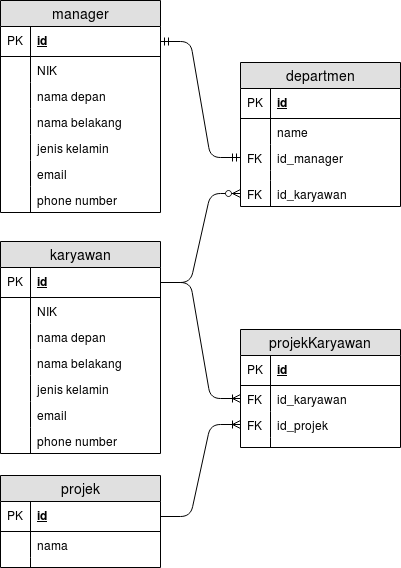

The diagram above was exported from draw.io. Its source (the exported page's mxGraphModel, read from the mxfile embedded in the PNG):
<mxGraphModel dx="1033" dy="458" grid="1" gridSize="10" guides="1" tooltips="1" connect="1" arrows="1" fold="1" page="1" pageScale="1" pageWidth="850" pageHeight="1100" math="0" shadow="0">
  <root>
    <mxCell id="0" />
    <mxCell id="1" parent="0" />
    <mxCell id="rkBsQnhK20sRGtp5lwKZ-1" value="karyawan" style="swimlane;fontStyle=0;childLayout=stackLayout;horizontal=1;startSize=26;fillColor=#e0e0e0;horizontalStack=0;resizeParent=1;resizeParentMax=0;resizeLast=0;collapsible=1;marginBottom=0;swimlaneFillColor=#ffffff;align=center;fontSize=14;" vertex="1" parent="1">
      <mxGeometry x="220" y="284" width="160" height="212" as="geometry" />
    </mxCell>
    <mxCell id="rkBsQnhK20sRGtp5lwKZ-2" value="id" style="shape=partialRectangle;top=0;left=0;right=0;bottom=1;align=left;verticalAlign=middle;fillColor=none;spacingLeft=34;spacingRight=4;overflow=hidden;rotatable=0;points=[[0,0.5],[1,0.5]];portConstraint=eastwest;dropTarget=0;fontStyle=5;fontSize=12;" vertex="1" parent="rkBsQnhK20sRGtp5lwKZ-1">
      <mxGeometry y="26" width="160" height="30" as="geometry" />
    </mxCell>
    <mxCell id="rkBsQnhK20sRGtp5lwKZ-3" value="PK" style="shape=partialRectangle;top=0;left=0;bottom=0;fillColor=none;align=left;verticalAlign=middle;spacingLeft=4;spacingRight=4;overflow=hidden;rotatable=0;points=[];portConstraint=eastwest;part=1;fontSize=12;" vertex="1" connectable="0" parent="rkBsQnhK20sRGtp5lwKZ-2">
      <mxGeometry width="30" height="30" as="geometry" />
    </mxCell>
    <mxCell id="rkBsQnhK20sRGtp5lwKZ-4" value="NIK" style="shape=partialRectangle;top=0;left=0;right=0;bottom=0;align=left;verticalAlign=top;fillColor=none;spacingLeft=34;spacingRight=4;overflow=hidden;rotatable=0;points=[[0,0.5],[1,0.5]];portConstraint=eastwest;dropTarget=0;fontSize=12;" vertex="1" parent="rkBsQnhK20sRGtp5lwKZ-1">
      <mxGeometry y="56" width="160" height="26" as="geometry" />
    </mxCell>
    <mxCell id="rkBsQnhK20sRGtp5lwKZ-5" value="" style="shape=partialRectangle;top=0;left=0;bottom=0;fillColor=none;align=left;verticalAlign=top;spacingLeft=4;spacingRight=4;overflow=hidden;rotatable=0;points=[];portConstraint=eastwest;part=1;fontSize=12;" vertex="1" connectable="0" parent="rkBsQnhK20sRGtp5lwKZ-4">
      <mxGeometry width="30" height="26" as="geometry" />
    </mxCell>
    <mxCell id="rkBsQnhK20sRGtp5lwKZ-6" value="nama depan" style="shape=partialRectangle;top=0;left=0;right=0;bottom=0;align=left;verticalAlign=top;fillColor=none;spacingLeft=34;spacingRight=4;overflow=hidden;rotatable=0;points=[[0,0.5],[1,0.5]];portConstraint=eastwest;dropTarget=0;fontSize=12;" vertex="1" parent="rkBsQnhK20sRGtp5lwKZ-1">
      <mxGeometry y="82" width="160" height="26" as="geometry" />
    </mxCell>
    <mxCell id="rkBsQnhK20sRGtp5lwKZ-7" value="" style="shape=partialRectangle;top=0;left=0;bottom=0;fillColor=none;align=left;verticalAlign=top;spacingLeft=4;spacingRight=4;overflow=hidden;rotatable=0;points=[];portConstraint=eastwest;part=1;fontSize=12;" vertex="1" connectable="0" parent="rkBsQnhK20sRGtp5lwKZ-6">
      <mxGeometry width="30" height="26" as="geometry" />
    </mxCell>
    <mxCell id="rkBsQnhK20sRGtp5lwKZ-8" value="nama belakang" style="shape=partialRectangle;top=0;left=0;right=0;bottom=0;align=left;verticalAlign=top;fillColor=none;spacingLeft=34;spacingRight=4;overflow=hidden;rotatable=0;points=[[0,0.5],[1,0.5]];portConstraint=eastwest;dropTarget=0;fontSize=12;" vertex="1" parent="rkBsQnhK20sRGtp5lwKZ-1">
      <mxGeometry y="108" width="160" height="26" as="geometry" />
    </mxCell>
    <mxCell id="rkBsQnhK20sRGtp5lwKZ-9" value="" style="shape=partialRectangle;top=0;left=0;bottom=0;fillColor=none;align=left;verticalAlign=top;spacingLeft=4;spacingRight=4;overflow=hidden;rotatable=0;points=[];portConstraint=eastwest;part=1;fontSize=12;" vertex="1" connectable="0" parent="rkBsQnhK20sRGtp5lwKZ-8">
      <mxGeometry width="30" height="26" as="geometry" />
    </mxCell>
    <mxCell id="rkBsQnhK20sRGtp5lwKZ-10" value="jenis kelamin" style="shape=partialRectangle;top=0;left=0;right=0;bottom=0;align=left;verticalAlign=top;fillColor=none;spacingLeft=34;spacingRight=4;overflow=hidden;rotatable=0;points=[[0,0.5],[1,0.5]];portConstraint=eastwest;dropTarget=0;fontSize=12;" vertex="1" parent="rkBsQnhK20sRGtp5lwKZ-1">
      <mxGeometry y="134" width="160" height="26" as="geometry" />
    </mxCell>
    <mxCell id="rkBsQnhK20sRGtp5lwKZ-11" value="" style="shape=partialRectangle;top=0;left=0;bottom=0;fillColor=none;align=left;verticalAlign=top;spacingLeft=4;spacingRight=4;overflow=hidden;rotatable=0;points=[];portConstraint=eastwest;part=1;fontSize=12;" vertex="1" connectable="0" parent="rkBsQnhK20sRGtp5lwKZ-10">
      <mxGeometry width="30" height="26" as="geometry" />
    </mxCell>
    <mxCell id="rkBsQnhK20sRGtp5lwKZ-12" value="email" style="shape=partialRectangle;top=0;left=0;right=0;bottom=0;align=left;verticalAlign=top;fillColor=none;spacingLeft=34;spacingRight=4;overflow=hidden;rotatable=0;points=[[0,0.5],[1,0.5]];portConstraint=eastwest;dropTarget=0;fontSize=12;" vertex="1" parent="rkBsQnhK20sRGtp5lwKZ-1">
      <mxGeometry y="160" width="160" height="26" as="geometry" />
    </mxCell>
    <mxCell id="rkBsQnhK20sRGtp5lwKZ-13" value="" style="shape=partialRectangle;top=0;left=0;bottom=0;fillColor=none;align=left;verticalAlign=top;spacingLeft=4;spacingRight=4;overflow=hidden;rotatable=0;points=[];portConstraint=eastwest;part=1;fontSize=12;" vertex="1" connectable="0" parent="rkBsQnhK20sRGtp5lwKZ-12">
      <mxGeometry width="30" height="26" as="geometry" />
    </mxCell>
    <mxCell id="rkBsQnhK20sRGtp5lwKZ-14" value="phone number" style="shape=partialRectangle;top=0;left=0;right=0;bottom=0;align=left;verticalAlign=top;fillColor=none;spacingLeft=34;spacingRight=4;overflow=hidden;rotatable=0;points=[[0,0.5],[1,0.5]];portConstraint=eastwest;dropTarget=0;fontSize=12;" vertex="1" parent="rkBsQnhK20sRGtp5lwKZ-1">
      <mxGeometry y="186" width="160" height="26" as="geometry" />
    </mxCell>
    <mxCell id="rkBsQnhK20sRGtp5lwKZ-15" value="" style="shape=partialRectangle;top=0;left=0;bottom=0;fillColor=none;align=left;verticalAlign=top;spacingLeft=4;spacingRight=4;overflow=hidden;rotatable=0;points=[];portConstraint=eastwest;part=1;fontSize=12;" vertex="1" connectable="0" parent="rkBsQnhK20sRGtp5lwKZ-14">
      <mxGeometry width="30" height="26" as="geometry" />
    </mxCell>
    <mxCell id="rkBsQnhK20sRGtp5lwKZ-16" value="departmen" style="swimlane;fontStyle=0;childLayout=stackLayout;horizontal=1;startSize=26;fillColor=#e0e0e0;horizontalStack=0;resizeParent=1;resizeParentMax=0;resizeLast=0;collapsible=1;marginBottom=0;swimlaneFillColor=#ffffff;align=center;fontSize=14;" vertex="1" parent="1">
      <mxGeometry x="460" y="105" width="160" height="144" as="geometry" />
    </mxCell>
    <mxCell id="rkBsQnhK20sRGtp5lwKZ-17" value="id" style="shape=partialRectangle;top=0;left=0;right=0;bottom=1;align=left;verticalAlign=middle;fillColor=none;spacingLeft=34;spacingRight=4;overflow=hidden;rotatable=0;points=[[0,0.5],[1,0.5]];portConstraint=eastwest;dropTarget=0;fontStyle=5;fontSize=12;" vertex="1" parent="rkBsQnhK20sRGtp5lwKZ-16">
      <mxGeometry y="26" width="160" height="30" as="geometry" />
    </mxCell>
    <mxCell id="rkBsQnhK20sRGtp5lwKZ-18" value="PK" style="shape=partialRectangle;top=0;left=0;bottom=0;fillColor=none;align=left;verticalAlign=middle;spacingLeft=4;spacingRight=4;overflow=hidden;rotatable=0;points=[];portConstraint=eastwest;part=1;fontSize=12;" vertex="1" connectable="0" parent="rkBsQnhK20sRGtp5lwKZ-17">
      <mxGeometry width="30" height="30" as="geometry" />
    </mxCell>
    <mxCell id="rkBsQnhK20sRGtp5lwKZ-19" value="name" style="shape=partialRectangle;top=0;left=0;right=0;bottom=0;align=left;verticalAlign=top;fillColor=none;spacingLeft=34;spacingRight=4;overflow=hidden;rotatable=0;points=[[0,0.5],[1,0.5]];portConstraint=eastwest;dropTarget=0;fontSize=12;" vertex="1" parent="rkBsQnhK20sRGtp5lwKZ-16">
      <mxGeometry y="56" width="160" height="26" as="geometry" />
    </mxCell>
    <mxCell id="rkBsQnhK20sRGtp5lwKZ-20" value="" style="shape=partialRectangle;top=0;left=0;bottom=0;fillColor=none;align=left;verticalAlign=top;spacingLeft=4;spacingRight=4;overflow=hidden;rotatable=0;points=[];portConstraint=eastwest;part=1;fontSize=12;" vertex="1" connectable="0" parent="rkBsQnhK20sRGtp5lwKZ-19">
      <mxGeometry width="30" height="26" as="geometry" />
    </mxCell>
    <mxCell id="rkBsQnhK20sRGtp5lwKZ-21" value="id_manager" style="shape=partialRectangle;top=0;left=0;right=0;bottom=0;align=left;verticalAlign=top;fillColor=none;spacingLeft=34;spacingRight=4;overflow=hidden;rotatable=0;points=[[0,0.5],[1,0.5]];portConstraint=eastwest;dropTarget=0;fontSize=12;" vertex="1" parent="rkBsQnhK20sRGtp5lwKZ-16">
      <mxGeometry y="82" width="160" height="26" as="geometry" />
    </mxCell>
    <mxCell id="rkBsQnhK20sRGtp5lwKZ-22" value="FK" style="shape=partialRectangle;top=0;left=0;bottom=0;fillColor=none;align=left;verticalAlign=top;spacingLeft=4;spacingRight=4;overflow=hidden;rotatable=0;points=[];portConstraint=eastwest;part=1;fontSize=12;" vertex="1" connectable="0" parent="rkBsQnhK20sRGtp5lwKZ-21">
      <mxGeometry width="30" height="26" as="geometry" />
    </mxCell>
    <mxCell id="rkBsQnhK20sRGtp5lwKZ-25" value="" style="shape=partialRectangle;top=0;left=0;right=0;bottom=0;align=left;verticalAlign=top;fillColor=none;spacingLeft=34;spacingRight=4;overflow=hidden;rotatable=0;points=[[0,0.5],[1,0.5]];portConstraint=eastwest;dropTarget=0;fontSize=12;" vertex="1" parent="rkBsQnhK20sRGtp5lwKZ-16">
      <mxGeometry y="108" width="160" height="10" as="geometry" />
    </mxCell>
    <mxCell id="rkBsQnhK20sRGtp5lwKZ-26" value="" style="shape=partialRectangle;top=0;left=0;bottom=0;fillColor=none;align=left;verticalAlign=top;spacingLeft=4;spacingRight=4;overflow=hidden;rotatable=0;points=[];portConstraint=eastwest;part=1;fontSize=12;" vertex="1" connectable="0" parent="rkBsQnhK20sRGtp5lwKZ-25">
      <mxGeometry width="30" height="10" as="geometry" />
    </mxCell>
    <mxCell id="rkBsQnhK20sRGtp5lwKZ-60" value="id_karyawan" style="shape=partialRectangle;top=0;left=0;right=0;bottom=0;align=left;verticalAlign=top;fillColor=none;spacingLeft=34;spacingRight=4;overflow=hidden;rotatable=0;points=[[0,0.5],[1,0.5]];portConstraint=eastwest;dropTarget=0;fontSize=12;" vertex="1" parent="rkBsQnhK20sRGtp5lwKZ-16">
      <mxGeometry y="118" width="160" height="26" as="geometry" />
    </mxCell>
    <mxCell id="rkBsQnhK20sRGtp5lwKZ-61" value="FK" style="shape=partialRectangle;top=0;left=0;bottom=0;fillColor=none;align=left;verticalAlign=top;spacingLeft=4;spacingRight=4;overflow=hidden;rotatable=0;points=[];portConstraint=eastwest;part=1;fontSize=12;" vertex="1" connectable="0" parent="rkBsQnhK20sRGtp5lwKZ-60">
      <mxGeometry width="30" height="26" as="geometry" />
    </mxCell>
    <mxCell id="rkBsQnhK20sRGtp5lwKZ-27" value="manager" style="swimlane;fontStyle=0;childLayout=stackLayout;horizontal=1;startSize=26;fillColor=#e0e0e0;horizontalStack=0;resizeParent=1;resizeParentMax=0;resizeLast=0;collapsible=1;marginBottom=0;swimlaneFillColor=#ffffff;align=center;fontSize=14;" vertex="1" parent="1">
      <mxGeometry x="220" y="43" width="160" height="212" as="geometry" />
    </mxCell>
    <mxCell id="rkBsQnhK20sRGtp5lwKZ-28" value="id" style="shape=partialRectangle;top=0;left=0;right=0;bottom=1;align=left;verticalAlign=middle;fillColor=none;spacingLeft=34;spacingRight=4;overflow=hidden;rotatable=0;points=[[0,0.5],[1,0.5]];portConstraint=eastwest;dropTarget=0;fontStyle=5;fontSize=12;" vertex="1" parent="rkBsQnhK20sRGtp5lwKZ-27">
      <mxGeometry y="26" width="160" height="30" as="geometry" />
    </mxCell>
    <mxCell id="rkBsQnhK20sRGtp5lwKZ-29" value="PK" style="shape=partialRectangle;top=0;left=0;bottom=0;fillColor=none;align=left;verticalAlign=middle;spacingLeft=4;spacingRight=4;overflow=hidden;rotatable=0;points=[];portConstraint=eastwest;part=1;fontSize=12;" vertex="1" connectable="0" parent="rkBsQnhK20sRGtp5lwKZ-28">
      <mxGeometry width="30" height="30" as="geometry" />
    </mxCell>
    <mxCell id="rkBsQnhK20sRGtp5lwKZ-30" value="NIK" style="shape=partialRectangle;top=0;left=0;right=0;bottom=0;align=left;verticalAlign=top;fillColor=none;spacingLeft=34;spacingRight=4;overflow=hidden;rotatable=0;points=[[0,0.5],[1,0.5]];portConstraint=eastwest;dropTarget=0;fontSize=12;" vertex="1" parent="rkBsQnhK20sRGtp5lwKZ-27">
      <mxGeometry y="56" width="160" height="26" as="geometry" />
    </mxCell>
    <mxCell id="rkBsQnhK20sRGtp5lwKZ-31" value="" style="shape=partialRectangle;top=0;left=0;bottom=0;fillColor=none;align=left;verticalAlign=top;spacingLeft=4;spacingRight=4;overflow=hidden;rotatable=0;points=[];portConstraint=eastwest;part=1;fontSize=12;" vertex="1" connectable="0" parent="rkBsQnhK20sRGtp5lwKZ-30">
      <mxGeometry width="30" height="26" as="geometry" />
    </mxCell>
    <mxCell id="rkBsQnhK20sRGtp5lwKZ-32" value="nama depan" style="shape=partialRectangle;top=0;left=0;right=0;bottom=0;align=left;verticalAlign=top;fillColor=none;spacingLeft=34;spacingRight=4;overflow=hidden;rotatable=0;points=[[0,0.5],[1,0.5]];portConstraint=eastwest;dropTarget=0;fontSize=12;" vertex="1" parent="rkBsQnhK20sRGtp5lwKZ-27">
      <mxGeometry y="82" width="160" height="26" as="geometry" />
    </mxCell>
    <mxCell id="rkBsQnhK20sRGtp5lwKZ-33" value="" style="shape=partialRectangle;top=0;left=0;bottom=0;fillColor=none;align=left;verticalAlign=top;spacingLeft=4;spacingRight=4;overflow=hidden;rotatable=0;points=[];portConstraint=eastwest;part=1;fontSize=12;" vertex="1" connectable="0" parent="rkBsQnhK20sRGtp5lwKZ-32">
      <mxGeometry width="30" height="26" as="geometry" />
    </mxCell>
    <mxCell id="rkBsQnhK20sRGtp5lwKZ-34" value="nama belakang" style="shape=partialRectangle;top=0;left=0;right=0;bottom=0;align=left;verticalAlign=top;fillColor=none;spacingLeft=34;spacingRight=4;overflow=hidden;rotatable=0;points=[[0,0.5],[1,0.5]];portConstraint=eastwest;dropTarget=0;fontSize=12;" vertex="1" parent="rkBsQnhK20sRGtp5lwKZ-27">
      <mxGeometry y="108" width="160" height="26" as="geometry" />
    </mxCell>
    <mxCell id="rkBsQnhK20sRGtp5lwKZ-35" value="" style="shape=partialRectangle;top=0;left=0;bottom=0;fillColor=none;align=left;verticalAlign=top;spacingLeft=4;spacingRight=4;overflow=hidden;rotatable=0;points=[];portConstraint=eastwest;part=1;fontSize=12;" vertex="1" connectable="0" parent="rkBsQnhK20sRGtp5lwKZ-34">
      <mxGeometry width="30" height="26" as="geometry" />
    </mxCell>
    <mxCell id="rkBsQnhK20sRGtp5lwKZ-36" value="jenis kelamin" style="shape=partialRectangle;top=0;left=0;right=0;bottom=0;align=left;verticalAlign=top;fillColor=none;spacingLeft=34;spacingRight=4;overflow=hidden;rotatable=0;points=[[0,0.5],[1,0.5]];portConstraint=eastwest;dropTarget=0;fontSize=12;" vertex="1" parent="rkBsQnhK20sRGtp5lwKZ-27">
      <mxGeometry y="134" width="160" height="26" as="geometry" />
    </mxCell>
    <mxCell id="rkBsQnhK20sRGtp5lwKZ-37" value="" style="shape=partialRectangle;top=0;left=0;bottom=0;fillColor=none;align=left;verticalAlign=top;spacingLeft=4;spacingRight=4;overflow=hidden;rotatable=0;points=[];portConstraint=eastwest;part=1;fontSize=12;" vertex="1" connectable="0" parent="rkBsQnhK20sRGtp5lwKZ-36">
      <mxGeometry width="30" height="26" as="geometry" />
    </mxCell>
    <mxCell id="rkBsQnhK20sRGtp5lwKZ-38" value="email" style="shape=partialRectangle;top=0;left=0;right=0;bottom=0;align=left;verticalAlign=top;fillColor=none;spacingLeft=34;spacingRight=4;overflow=hidden;rotatable=0;points=[[0,0.5],[1,0.5]];portConstraint=eastwest;dropTarget=0;fontSize=12;" vertex="1" parent="rkBsQnhK20sRGtp5lwKZ-27">
      <mxGeometry y="160" width="160" height="26" as="geometry" />
    </mxCell>
    <mxCell id="rkBsQnhK20sRGtp5lwKZ-39" value="" style="shape=partialRectangle;top=0;left=0;bottom=0;fillColor=none;align=left;verticalAlign=top;spacingLeft=4;spacingRight=4;overflow=hidden;rotatable=0;points=[];portConstraint=eastwest;part=1;fontSize=12;" vertex="1" connectable="0" parent="rkBsQnhK20sRGtp5lwKZ-38">
      <mxGeometry width="30" height="26" as="geometry" />
    </mxCell>
    <mxCell id="rkBsQnhK20sRGtp5lwKZ-40" value="phone number" style="shape=partialRectangle;top=0;left=0;right=0;bottom=0;align=left;verticalAlign=top;fillColor=none;spacingLeft=34;spacingRight=4;overflow=hidden;rotatable=0;points=[[0,0.5],[1,0.5]];portConstraint=eastwest;dropTarget=0;fontSize=12;" vertex="1" parent="rkBsQnhK20sRGtp5lwKZ-27">
      <mxGeometry y="186" width="160" height="26" as="geometry" />
    </mxCell>
    <mxCell id="rkBsQnhK20sRGtp5lwKZ-41" value="" style="shape=partialRectangle;top=0;left=0;bottom=0;fillColor=none;align=left;verticalAlign=top;spacingLeft=4;spacingRight=4;overflow=hidden;rotatable=0;points=[];portConstraint=eastwest;part=1;fontSize=12;" vertex="1" connectable="0" parent="rkBsQnhK20sRGtp5lwKZ-40">
      <mxGeometry width="30" height="26" as="geometry" />
    </mxCell>
    <mxCell id="rkBsQnhK20sRGtp5lwKZ-46" value="" style="edgeStyle=entityRelationEdgeStyle;fontSize=12;html=1;endArrow=ERzeroToMany;endFill=1;exitX=1;exitY=0.5;exitDx=0;exitDy=0;entryX=0;entryY=0.5;entryDx=0;entryDy=0;" edge="1" parent="1" source="rkBsQnhK20sRGtp5lwKZ-2" target="rkBsQnhK20sRGtp5lwKZ-60">
      <mxGeometry width="100" height="100" relative="1" as="geometry">
        <mxPoint x="610" y="38" as="sourcePoint" />
        <mxPoint x="560" y="248" as="targetPoint" />
      </mxGeometry>
    </mxCell>
    <mxCell id="rkBsQnhK20sRGtp5lwKZ-49" value="projek" style="swimlane;fontStyle=0;childLayout=stackLayout;horizontal=1;startSize=26;fillColor=#e0e0e0;horizontalStack=0;resizeParent=1;resizeParentMax=0;resizeLast=0;collapsible=1;marginBottom=0;swimlaneFillColor=#ffffff;align=center;fontSize=14;" vertex="1" parent="1">
      <mxGeometry x="220" y="518" width="160" height="92" as="geometry" />
    </mxCell>
    <mxCell id="rkBsQnhK20sRGtp5lwKZ-50" value="id" style="shape=partialRectangle;top=0;left=0;right=0;bottom=1;align=left;verticalAlign=middle;fillColor=none;spacingLeft=34;spacingRight=4;overflow=hidden;rotatable=0;points=[[0,0.5],[1,0.5]];portConstraint=eastwest;dropTarget=0;fontStyle=5;fontSize=12;" vertex="1" parent="rkBsQnhK20sRGtp5lwKZ-49">
      <mxGeometry y="26" width="160" height="30" as="geometry" />
    </mxCell>
    <mxCell id="rkBsQnhK20sRGtp5lwKZ-51" value="PK" style="shape=partialRectangle;top=0;left=0;bottom=0;fillColor=none;align=left;verticalAlign=middle;spacingLeft=4;spacingRight=4;overflow=hidden;rotatable=0;points=[];portConstraint=eastwest;part=1;fontSize=12;" vertex="1" connectable="0" parent="rkBsQnhK20sRGtp5lwKZ-50">
      <mxGeometry width="30" height="30" as="geometry" />
    </mxCell>
    <mxCell id="rkBsQnhK20sRGtp5lwKZ-52" value="nama" style="shape=partialRectangle;top=0;left=0;right=0;bottom=0;align=left;verticalAlign=top;fillColor=none;spacingLeft=34;spacingRight=4;overflow=hidden;rotatable=0;points=[[0,0.5],[1,0.5]];portConstraint=eastwest;dropTarget=0;fontSize=12;" vertex="1" parent="rkBsQnhK20sRGtp5lwKZ-49">
      <mxGeometry y="56" width="160" height="26" as="geometry" />
    </mxCell>
    <mxCell id="rkBsQnhK20sRGtp5lwKZ-53" value="" style="shape=partialRectangle;top=0;left=0;bottom=0;fillColor=none;align=left;verticalAlign=top;spacingLeft=4;spacingRight=4;overflow=hidden;rotatable=0;points=[];portConstraint=eastwest;part=1;fontSize=12;" vertex="1" connectable="0" parent="rkBsQnhK20sRGtp5lwKZ-52">
      <mxGeometry width="30" height="26" as="geometry" />
    </mxCell>
    <mxCell id="rkBsQnhK20sRGtp5lwKZ-58" value="" style="shape=partialRectangle;top=0;left=0;right=0;bottom=0;align=left;verticalAlign=top;fillColor=none;spacingLeft=34;spacingRight=4;overflow=hidden;rotatable=0;points=[[0,0.5],[1,0.5]];portConstraint=eastwest;dropTarget=0;fontSize=12;" vertex="1" parent="rkBsQnhK20sRGtp5lwKZ-49">
      <mxGeometry y="82" width="160" height="10" as="geometry" />
    </mxCell>
    <mxCell id="rkBsQnhK20sRGtp5lwKZ-59" value="" style="shape=partialRectangle;top=0;left=0;bottom=0;fillColor=none;align=left;verticalAlign=top;spacingLeft=4;spacingRight=4;overflow=hidden;rotatable=0;points=[];portConstraint=eastwest;part=1;fontSize=12;" vertex="1" connectable="0" parent="rkBsQnhK20sRGtp5lwKZ-58">
      <mxGeometry width="30" height="10" as="geometry" />
    </mxCell>
    <mxCell id="rkBsQnhK20sRGtp5lwKZ-70" value="projekKaryawan" style="swimlane;fontStyle=0;childLayout=stackLayout;horizontal=1;startSize=26;fillColor=#e0e0e0;horizontalStack=0;resizeParent=1;resizeParentMax=0;resizeLast=0;collapsible=1;marginBottom=0;swimlaneFillColor=#ffffff;align=center;fontSize=14;" vertex="1" parent="1">
      <mxGeometry x="460" y="372" width="160" height="118" as="geometry" />
    </mxCell>
    <mxCell id="rkBsQnhK20sRGtp5lwKZ-71" value="id" style="shape=partialRectangle;top=0;left=0;right=0;bottom=1;align=left;verticalAlign=middle;fillColor=none;spacingLeft=34;spacingRight=4;overflow=hidden;rotatable=0;points=[[0,0.5],[1,0.5]];portConstraint=eastwest;dropTarget=0;fontStyle=5;fontSize=12;" vertex="1" parent="rkBsQnhK20sRGtp5lwKZ-70">
      <mxGeometry y="26" width="160" height="30" as="geometry" />
    </mxCell>
    <mxCell id="rkBsQnhK20sRGtp5lwKZ-72" value="PK" style="shape=partialRectangle;top=0;left=0;bottom=0;fillColor=none;align=left;verticalAlign=middle;spacingLeft=4;spacingRight=4;overflow=hidden;rotatable=0;points=[];portConstraint=eastwest;part=1;fontSize=12;" vertex="1" connectable="0" parent="rkBsQnhK20sRGtp5lwKZ-71">
      <mxGeometry width="30" height="30" as="geometry" />
    </mxCell>
    <mxCell id="rkBsQnhK20sRGtp5lwKZ-73" value="id_karyawan" style="shape=partialRectangle;top=0;left=0;right=0;bottom=0;align=left;verticalAlign=top;fillColor=none;spacingLeft=34;spacingRight=4;overflow=hidden;rotatable=0;points=[[0,0.5],[1,0.5]];portConstraint=eastwest;dropTarget=0;fontSize=12;" vertex="1" parent="rkBsQnhK20sRGtp5lwKZ-70">
      <mxGeometry y="56" width="160" height="26" as="geometry" />
    </mxCell>
    <mxCell id="rkBsQnhK20sRGtp5lwKZ-74" value="FK" style="shape=partialRectangle;top=0;left=0;bottom=0;fillColor=none;align=left;verticalAlign=top;spacingLeft=4;spacingRight=4;overflow=hidden;rotatable=0;points=[];portConstraint=eastwest;part=1;fontSize=12;" vertex="1" connectable="0" parent="rkBsQnhK20sRGtp5lwKZ-73">
      <mxGeometry width="30" height="26" as="geometry" />
    </mxCell>
    <mxCell id="rkBsQnhK20sRGtp5lwKZ-75" value="id_projek" style="shape=partialRectangle;top=0;left=0;right=0;bottom=0;align=left;verticalAlign=top;fillColor=none;spacingLeft=34;spacingRight=4;overflow=hidden;rotatable=0;points=[[0,0.5],[1,0.5]];portConstraint=eastwest;dropTarget=0;fontSize=12;" vertex="1" parent="rkBsQnhK20sRGtp5lwKZ-70">
      <mxGeometry y="82" width="160" height="26" as="geometry" />
    </mxCell>
    <mxCell id="rkBsQnhK20sRGtp5lwKZ-76" value="FK" style="shape=partialRectangle;top=0;left=0;bottom=0;fillColor=none;align=left;verticalAlign=top;spacingLeft=4;spacingRight=4;overflow=hidden;rotatable=0;points=[];portConstraint=eastwest;part=1;fontSize=12;" vertex="1" connectable="0" parent="rkBsQnhK20sRGtp5lwKZ-75">
      <mxGeometry width="30" height="26" as="geometry" />
    </mxCell>
    <mxCell id="rkBsQnhK20sRGtp5lwKZ-79" value="" style="shape=partialRectangle;top=0;left=0;right=0;bottom=0;align=left;verticalAlign=top;fillColor=none;spacingLeft=34;spacingRight=4;overflow=hidden;rotatable=0;points=[[0,0.5],[1,0.5]];portConstraint=eastwest;dropTarget=0;fontSize=12;" vertex="1" parent="rkBsQnhK20sRGtp5lwKZ-70">
      <mxGeometry y="108" width="160" height="10" as="geometry" />
    </mxCell>
    <mxCell id="rkBsQnhK20sRGtp5lwKZ-80" value="" style="shape=partialRectangle;top=0;left=0;bottom=0;fillColor=none;align=left;verticalAlign=top;spacingLeft=4;spacingRight=4;overflow=hidden;rotatable=0;points=[];portConstraint=eastwest;part=1;fontSize=12;" vertex="1" connectable="0" parent="rkBsQnhK20sRGtp5lwKZ-79">
      <mxGeometry width="30" height="10" as="geometry" />
    </mxCell>
    <mxCell id="rkBsQnhK20sRGtp5lwKZ-81" value="" style="edgeStyle=entityRelationEdgeStyle;fontSize=12;html=1;endArrow=ERoneToMany;entryX=0;entryY=0.5;entryDx=0;entryDy=0;exitX=1;exitY=0.5;exitDx=0;exitDy=0;" edge="1" parent="1" source="rkBsQnhK20sRGtp5lwKZ-2" target="rkBsQnhK20sRGtp5lwKZ-73">
      <mxGeometry width="100" height="100" relative="1" as="geometry">
        <mxPoint x="220" y="618" as="sourcePoint" />
        <mxPoint x="320" y="518" as="targetPoint" />
      </mxGeometry>
    </mxCell>
    <mxCell id="rkBsQnhK20sRGtp5lwKZ-82" value="" style="edgeStyle=entityRelationEdgeStyle;fontSize=12;html=1;endArrow=ERoneToMany;entryX=0;entryY=0.5;entryDx=0;entryDy=0;exitX=1;exitY=0.5;exitDx=0;exitDy=0;" edge="1" parent="1" source="rkBsQnhK20sRGtp5lwKZ-50" target="rkBsQnhK20sRGtp5lwKZ-75">
      <mxGeometry width="100" height="100" relative="1" as="geometry">
        <mxPoint x="410" y="558" as="sourcePoint" />
        <mxPoint x="320" y="518" as="targetPoint" />
      </mxGeometry>
    </mxCell>
    <mxCell id="rkBsQnhK20sRGtp5lwKZ-83" value="" style="edgeStyle=entityRelationEdgeStyle;fontSize=12;html=1;endArrow=ERmandOne;startArrow=ERmandOne;exitX=1;exitY=0.5;exitDx=0;exitDy=0;entryX=0;entryY=0.5;entryDx=0;entryDy=0;" edge="1" parent="1" source="rkBsQnhK20sRGtp5lwKZ-28" target="rkBsQnhK20sRGtp5lwKZ-21">
      <mxGeometry width="100" height="100" relative="1" as="geometry">
        <mxPoint x="400" y="112" as="sourcePoint" />
        <mxPoint x="500" y="12" as="targetPoint" />
      </mxGeometry>
    </mxCell>
  </root>
</mxGraphModel>